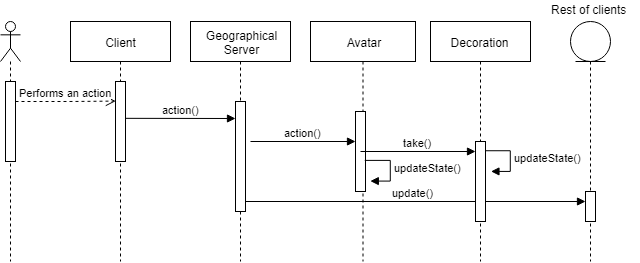

The diagram above was exported from draw.io. Its source (the exported page's mxGraphModel, read from the mxfile embedded in the PNG):
<mxGraphModel dx="934" dy="528" grid="1" gridSize="10" guides="1" tooltips="1" connect="1" arrows="1" fold="1" page="1" pageScale="1" pageWidth="850" pageHeight="1100" math="0" shadow="0">
  <root>
    <mxCell id="0" />
    <mxCell id="1" parent="0" />
    <mxCell id="K0dW7McxPntyK_zRsTqF-1" value="" style="shape=umlLifeline;participant=umlActor;perimeter=lifelinePerimeter;whiteSpace=wrap;html=1;container=1;collapsible=0;recursiveResize=0;verticalAlign=top;spacingTop=36;labelBackgroundColor=#ffffff;outlineConnect=0;" vertex="1" parent="1">
      <mxGeometry x="130" y="80" width="20" height="240" as="geometry" />
    </mxCell>
    <mxCell id="K0dW7McxPntyK_zRsTqF-10" value="" style="html=1;points=[];perimeter=orthogonalPerimeter;" vertex="1" parent="K0dW7McxPntyK_zRsTqF-1">
      <mxGeometry x="5" y="60" width="10" height="80" as="geometry" />
    </mxCell>
    <mxCell id="K0dW7McxPntyK_zRsTqF-2" value="Geographical&lt;br&gt;Server&lt;br&gt;" style="shape=umlLifeline;perimeter=lifelinePerimeter;whiteSpace=wrap;html=1;container=1;collapsible=0;recursiveResize=0;outlineConnect=0;" vertex="1" parent="1">
      <mxGeometry x="320" y="80" width="100" height="240" as="geometry" />
    </mxCell>
    <mxCell id="K0dW7McxPntyK_zRsTqF-16" value="action()" style="html=1;verticalAlign=bottom;endArrow=block;" edge="1" parent="K0dW7McxPntyK_zRsTqF-2" target="K0dW7McxPntyK_zRsTqF-15">
      <mxGeometry width="80" relative="1" as="geometry">
        <mxPoint x="60" y="120" as="sourcePoint" />
        <mxPoint x="130" y="120" as="targetPoint" />
      </mxGeometry>
    </mxCell>
    <mxCell id="K0dW7McxPntyK_zRsTqF-23" value="update()" style="html=1;verticalAlign=bottom;endArrow=block;" edge="1" parent="K0dW7McxPntyK_zRsTqF-2" target="K0dW7McxPntyK_zRsTqF-22">
      <mxGeometry width="80" relative="1" as="geometry">
        <mxPoint x="50" y="180" as="sourcePoint" />
        <mxPoint x="130" y="180" as="targetPoint" />
      </mxGeometry>
    </mxCell>
    <mxCell id="K0dW7McxPntyK_zRsTqF-14" value="" style="html=1;points=[];perimeter=orthogonalPerimeter;" vertex="1" parent="K0dW7McxPntyK_zRsTqF-2">
      <mxGeometry x="45" y="80" width="10" height="110" as="geometry" />
    </mxCell>
    <mxCell id="K0dW7McxPntyK_zRsTqF-3" value="Avatar" style="shape=umlLifeline;perimeter=lifelinePerimeter;whiteSpace=wrap;html=1;container=1;collapsible=0;recursiveResize=0;outlineConnect=0;" vertex="1" parent="1">
      <mxGeometry x="440" y="80" width="105" height="240" as="geometry" />
    </mxCell>
    <mxCell id="K0dW7McxPntyK_zRsTqF-15" value="" style="html=1;points=[];perimeter=orthogonalPerimeter;" vertex="1" parent="K0dW7McxPntyK_zRsTqF-3">
      <mxGeometry x="45" y="90" width="10" height="80" as="geometry" />
    </mxCell>
    <mxCell id="K0dW7McxPntyK_zRsTqF-17" value="take()" style="html=1;verticalAlign=bottom;endArrow=block;" edge="1" parent="K0dW7McxPntyK_zRsTqF-3" target="K0dW7McxPntyK_zRsTqF-18">
      <mxGeometry width="80" relative="1" as="geometry">
        <mxPoint x="50" y="130" as="sourcePoint" />
        <mxPoint x="160" y="130" as="targetPoint" />
      </mxGeometry>
    </mxCell>
    <mxCell id="K0dW7McxPntyK_zRsTqF-5" value="Decoration" style="shape=umlLifeline;perimeter=lifelinePerimeter;whiteSpace=wrap;html=1;container=1;collapsible=0;recursiveResize=0;outlineConnect=0;" vertex="1" parent="1">
      <mxGeometry x="560" y="80" width="100" height="240" as="geometry" />
    </mxCell>
    <mxCell id="K0dW7McxPntyK_zRsTqF-18" value="" style="html=1;points=[];perimeter=orthogonalPerimeter;" vertex="1" parent="K0dW7McxPntyK_zRsTqF-5">
      <mxGeometry x="45" y="120" width="10" height="80" as="geometry" />
    </mxCell>
    <mxCell id="K0dW7McxPntyK_zRsTqF-7" value="" style="shape=umlLifeline;participant=umlEntity;perimeter=lifelinePerimeter;whiteSpace=wrap;html=1;container=1;collapsible=0;recursiveResize=0;verticalAlign=top;spacingTop=36;labelBackgroundColor=#ffffff;outlineConnect=0;" vertex="1" parent="1">
      <mxGeometry x="700" y="80" width="40" height="240" as="geometry" />
    </mxCell>
    <mxCell id="K0dW7McxPntyK_zRsTqF-22" value="" style="html=1;points=[];perimeter=orthogonalPerimeter;" vertex="1" parent="K0dW7McxPntyK_zRsTqF-7">
      <mxGeometry x="15" y="170" width="10" height="30" as="geometry" />
    </mxCell>
    <mxCell id="K0dW7McxPntyK_zRsTqF-8" value="Rest of clients" style="text;html=1;resizable=0;points=[];autosize=1;align=left;verticalAlign=top;spacingTop=-4;" vertex="1" parent="1">
      <mxGeometry x="679" y="59" width="90" height="20" as="geometry" />
    </mxCell>
    <mxCell id="K0dW7McxPntyK_zRsTqF-9" value="Client&lt;br&gt;" style="shape=umlLifeline;perimeter=lifelinePerimeter;whiteSpace=wrap;html=1;container=1;collapsible=0;recursiveResize=0;outlineConnect=0;" vertex="1" parent="1">
      <mxGeometry x="200" y="80" width="100" height="240" as="geometry" />
    </mxCell>
    <mxCell id="K0dW7McxPntyK_zRsTqF-11" value="" style="html=1;points=[];perimeter=orthogonalPerimeter;" vertex="1" parent="K0dW7McxPntyK_zRsTqF-9">
      <mxGeometry x="45" y="60" width="10" height="80" as="geometry" />
    </mxCell>
    <mxCell id="K0dW7McxPntyK_zRsTqF-12" value="Performs an action" style="html=1;verticalAlign=bottom;endArrow=open;dashed=1;endSize=8;entryX=0.031;entryY=0.245;entryDx=0;entryDy=0;entryPerimeter=0;" edge="1" parent="1" source="K0dW7McxPntyK_zRsTqF-10" target="K0dW7McxPntyK_zRsTqF-11">
      <mxGeometry relative="1" as="geometry">
        <mxPoint x="250" y="30" as="sourcePoint" />
        <mxPoint x="240" y="160" as="targetPoint" />
        <Array as="points">
          <mxPoint x="200" y="160" />
        </Array>
      </mxGeometry>
    </mxCell>
    <mxCell id="K0dW7McxPntyK_zRsTqF-13" value="action()" style="html=1;verticalAlign=bottom;endArrow=block;exitX=0.997;exitY=0.46;exitDx=0;exitDy=0;exitPerimeter=0;" edge="1" parent="1" source="K0dW7McxPntyK_zRsTqF-11">
      <mxGeometry width="80" relative="1" as="geometry">
        <mxPoint x="270" y="180" as="sourcePoint" />
        <mxPoint x="365" y="177" as="targetPoint" />
      </mxGeometry>
    </mxCell>
    <mxCell id="K0dW7McxPntyK_zRsTqF-20" value="updateState()" style="edgeStyle=orthogonalEdgeStyle;html=1;align=left;spacingLeft=2;endArrow=block;rounded=0;entryX=1;entryY=0;" edge="1" parent="1">
      <mxGeometry relative="1" as="geometry">
        <mxPoint x="615" y="209.5" as="sourcePoint" />
        <Array as="points">
          <mxPoint x="640" y="209.5" />
        </Array>
        <mxPoint x="620.3103448275863" y="229.77586206896558" as="targetPoint" />
      </mxGeometry>
    </mxCell>
    <mxCell id="K0dW7McxPntyK_zRsTqF-21" value="updateState()" style="edgeStyle=orthogonalEdgeStyle;html=1;align=left;spacingLeft=2;endArrow=block;rounded=0;entryX=1;entryY=0;" edge="1" parent="1">
      <mxGeometry relative="1" as="geometry">
        <mxPoint x="494.4655172413793" y="218.74137931034488" as="sourcePoint" />
        <Array as="points">
          <mxPoint x="519.5" y="219" />
        </Array>
        <mxPoint x="499.98275862068976" y="239.4310344827586" as="targetPoint" />
      </mxGeometry>
    </mxCell>
  </root>
</mxGraphModel>